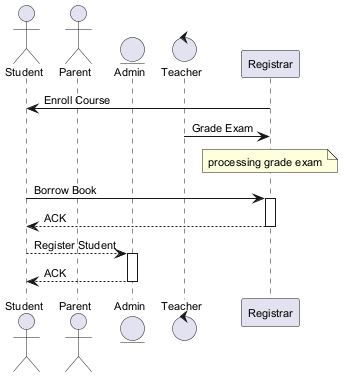

The diagram above was rendered by PlantUML. Its source (embedded in the PNG):
@startuml
skinparam backgroundColor #FFFFFF
skinparam classBackgroundColor #F1F8E9
skinparam classBorderColor #33691E
skinparam defaultFontSize 11
actor "Student" as S
actor "Parent" as P
entity "Admin" as A
control "Teacher" as T
participant "Registrar" as R
R -> S : Enroll Course
T -> R : Grade Exam
note over R : processing grade exam
S -> R : Borrow Book
activate R
R --> S : ACK
deactivate R
S --> A : Register Student
activate A
A --> S : ACK
deactivate A
@enduml